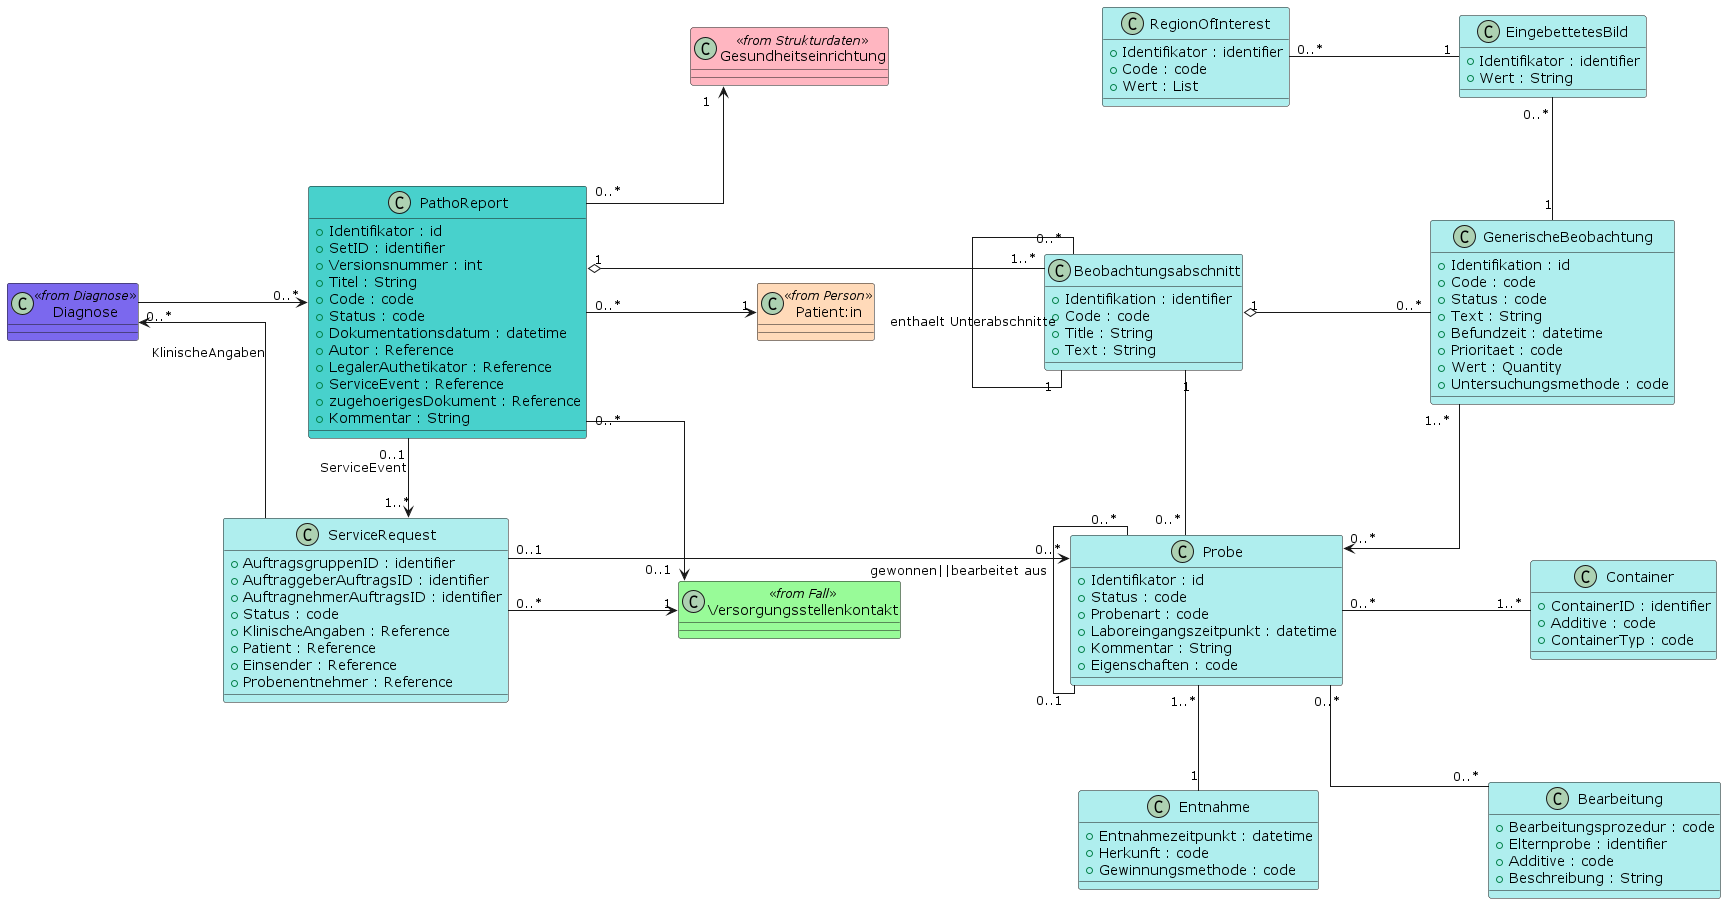

The diagram above was rendered by PlantUML. Its source (embedded in the PNG):
@startuml "Patho"

skinparam Linetype ortho
skinparam Nodesep 170
skinparam Ranksep 80

together {
  class "Patient:in" as Patient <<from Person>> #PeachPuff 
  class "Gesundheitseinrichtung" as Organization <<from Strukturdaten>> #LightPink
  class "Versorgungsstellenkontakt" as Encounter <<from Fall>> #PaleGreen
}

class "Diagnose" as Condition <<from Diagnose>> #MediumSlateBlue

Patient -[hidden]- Encounter
Organization -[hidden]- Patient
Patient "1" <- "0..*" PathoReport
PathoReport "0..*" -> "0..1" Encounter
PathoReport "0..*" -> "1" Organization
ServiceRequest "0..*" -> "1" Encounter
Condition -> "0..*" PathoReport 
ServiceRequest -l-> "0..*" Condition : KlinischeAngaben

together {
  class "Pathologiebefundbericht" as PathoReport #MediumTurquoise 
  class "Untersuchungsauftrag" as ServiceRequest #PaleTurquoise
}

together {
  class "Beobachtungsabschnitt" as Section #PaleTurquoise 
  class "GenerischeBeobachtung" as PathoFinding #PaleTurquoise 

}

Section "1..*" -l-o "1" PathoReport
Section "0..*" - "1" Section : enthaelt Unterabschnitte

together {
  class "Probe" as Specimen #PaleTurquoise 
  class "Entnahme" as Collection #PaleTurquoise 

}


class "Pathologiebefundbericht" as PathoReport #MediumTurquoise {
  +Identifikator : id
  +SetID : identifier
  +Versionsnummer : int
  +Titel : String
  +Code : code
  +Status : code
  +Dokumentationsdatum : datetime
  +Autor : Reference
  +LegalerAuthetikator : Reference
  +ServiceEvent : Reference
  +zugehoerigesDokument : Reference
  +Kommentar : String
}

class "Beobachtungsabschnitt" as Section #PaleTurquoise {
  +Identifikation : identifier
  +Code : code
  +Title : String
  +Text : String
}


class "Untersuchungsauftrag" as ServiceRequest #PaleTurquoise {
  +AuftragsgruppenID : identifier
  +AuftraggeberAuftragsID : identifier
  +AuftragnehmerAuftragsID : identifier
  +Status : code
  +KlinischeAngaben : Reference
  +Patient : Reference
  +Einsender : Reference
  +Probenentnehmer : Reference
}

ServiceRequest "1..*" <-u- "0..1" PathoReport : ServiceEvent

class "GenerischeBeobachtung" as PathoFinding #PaleTurquoise {
  +Identifikation : id
  +Code : code 
  +Status : code
  +Text : String
  +Befundzeit : datetime
  +Prioritaet : code
  +Wert : Quantity
  +Untersuchungsmethode : code
}

PathoFinding "0..*" -l-o "1" Section

class "Probe" as Specimen #PaleTurquoise {
  +Identifikator : id
  +Status : code
  +Probenart : code
  +Laboreingangszeitpunkt : datetime
  +Kommentar : String
  +Eigenschaften : code
}

Specimen "0..*" <-u- "1..*" PathoFinding
Specimen "0..*" -l- "1" Section
Specimen "0..*" <-l- "0..1" ServiceRequest
Specimen "0..*" - "0..1" Specimen : gewonnen||bearbeitet aus

class "Entnahme" as Collection #PaleTurquoise {
  +Entnahmezeitpunkt : datetime
  +Herkunft : code
  +Gewinnungsmethode : code
}

Collection "1" -u- "1..*" Specimen

class "Bearbeitung" as Processing #PaleTurquoise {
  +Bearbeitungsprozedur : code 
  +Elternprobe : identifier
  +Additive : code
  +Beschreibung : String
}

Processing "0..*" -u- "0..*" Specimen

class "Container" as Container #PaleTurquoise {
  +ContainerID : identifier
  +Additive : code
  +ContainerTyp : code
}

Container "1..*" -l- "0..*" Specimen

class "EingebettetesBild" as Media #PaleTurquoise {
  +Identifikator : identifier
  +Wert : String
}

Media "0..*" -d- "1" PathoFinding

class "RegionOfInterest" as ROI #PaleTurquoise {
  +Identifikator : identifier
  +Code : code
  +Wert : List
}

ROI "0..*" - "1" Media

@enduml